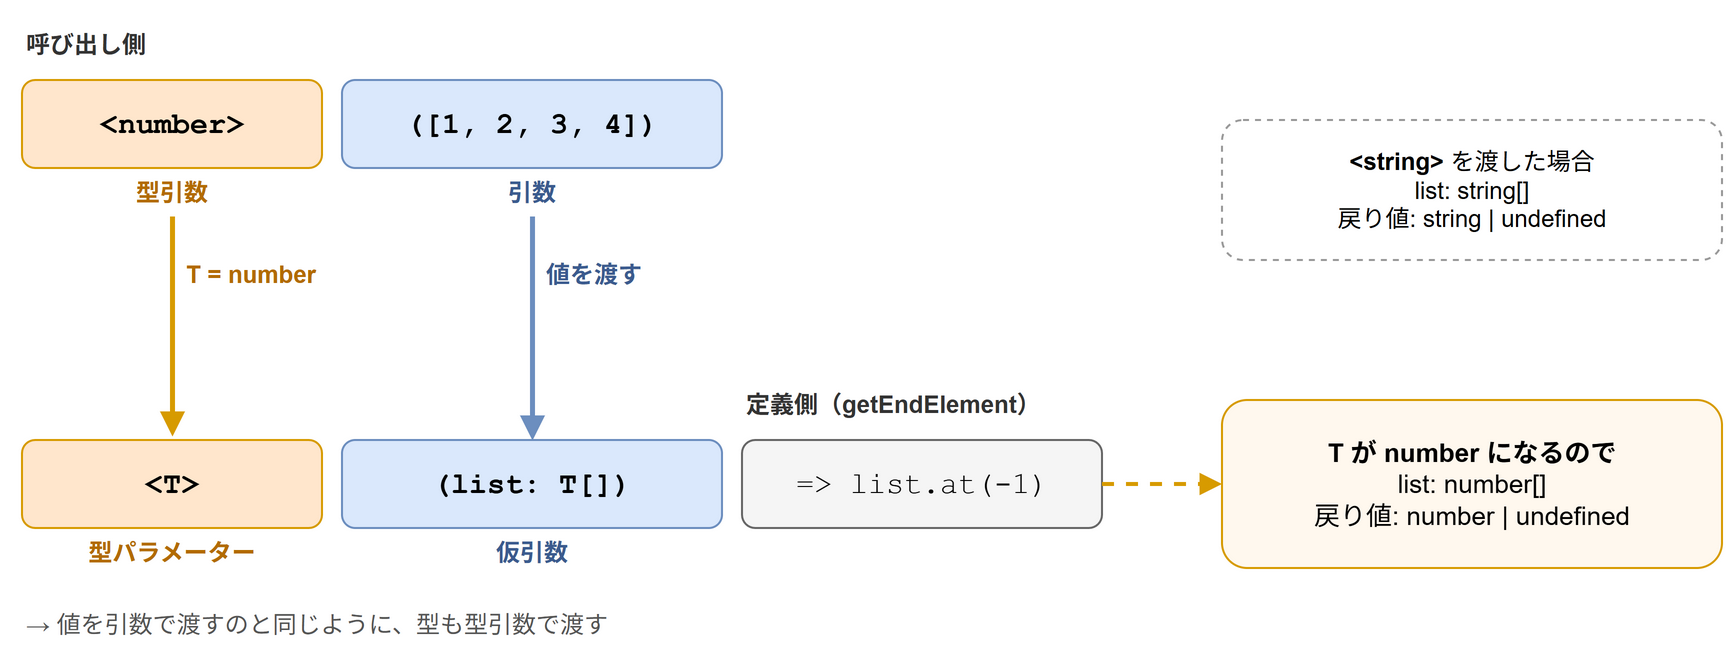

The diagram above was exported from draw.io. Its source (the exported page's mxGraphModel, read from the mxfile embedded in the PNG):
<mxGraphModel grid="1" gridSize="10" page="0">
  <root>
    <mxCell id="0" />
    <mxCell id="1" parent="0" />
    <mxCell id="c2" value="呼び出し側" style="text;html=1;whiteSpace=wrap;align=left;verticalAlign=middle;fontSize=12;fontColor=#333333;fontStyle=1;" vertex="1" parent="1">
      <mxGeometry x="20" y="10" width="300" height="24" as="geometry" />
    </mxCell>
    <mxCell id="c3" value="&amp;lt;number&amp;gt;" style="rounded=1;whiteSpace=wrap;html=1;fontSize=15;fillColor=#ffe6cc;strokeColor=#d79b00;fontStyle=1;fontFamily=Courier New;" vertex="1" parent="1">
      <mxGeometry x="20" y="40" width="150" height="44" as="geometry" />
    </mxCell>
    <mxCell id="c4" value="([1, 2, 3, 4])" style="rounded=1;whiteSpace=wrap;html=1;fontSize=15;fillColor=#dae8fc;strokeColor=#6c8ebf;fontStyle=1;fontFamily=Courier New;" vertex="1" parent="1">
      <mxGeometry x="180" y="40" width="190" height="44" as="geometry" />
    </mxCell>
    <mxCell id="c5" value="型引数" style="text;html=1;whiteSpace=wrap;align=center;verticalAlign=middle;fontSize=12;fontColor=#b36b00;fontStyle=1;" vertex="1" parent="1">
      <mxGeometry x="20" y="86" width="150" height="20" as="geometry" />
    </mxCell>
    <mxCell id="c6" value="引数" style="text;html=1;whiteSpace=wrap;align=center;verticalAlign=middle;fontSize=12;fontColor=#3b5b8f;fontStyle=1;" vertex="1" parent="1">
      <mxGeometry x="180" y="86" width="190" height="20" as="geometry" />
    </mxCell>
    <mxCell id="c7" value="定義側（getEndElement）" style="text;html=1;whiteSpace=wrap;align=left;verticalAlign=middle;fontSize=12;fontColor=#333333;fontStyle=1;" vertex="1" parent="1">
      <mxGeometry x="380" y="190" width="240" height="24" as="geometry" />
    </mxCell>
    <mxCell id="c8" value="&amp;lt;T&amp;gt;" style="rounded=1;whiteSpace=wrap;html=1;fontSize=15;fillColor=#ffe6cc;strokeColor=#d79b00;fontStyle=1;fontFamily=Courier New;" vertex="1" parent="1">
      <mxGeometry x="20" y="220" width="150" height="44" as="geometry" />
    </mxCell>
    <mxCell id="c9" value="(list: T[])" style="rounded=1;whiteSpace=wrap;html=1;fontSize=15;fillColor=#dae8fc;strokeColor=#6c8ebf;fontStyle=1;fontFamily=Courier New;" vertex="1" parent="1">
      <mxGeometry x="180" y="220" width="190" height="44" as="geometry" />
    </mxCell>
    <mxCell id="c10" value="=&gt; list.at(-1)" style="rounded=1;whiteSpace=wrap;html=1;fontSize=15;fillColor=#f5f5f5;strokeColor=#666666;fontFamily=Courier New;" vertex="1" parent="1">
      <mxGeometry x="380" y="220" width="180" height="44" as="geometry" />
    </mxCell>
    <mxCell id="c11" value="型パラメーター" style="text;html=1;whiteSpace=wrap;align=center;verticalAlign=middle;fontSize=12;fontColor=#b36b00;fontStyle=1;" vertex="1" parent="1">
      <mxGeometry x="20" y="266" width="150" height="20" as="geometry" />
    </mxCell>
    <mxCell id="c12" value="仮引数" style="text;html=1;whiteSpace=wrap;align=center;verticalAlign=middle;fontSize=12;fontColor=#3b5b8f;fontStyle=1;" vertex="1" parent="1">
      <mxGeometry x="180" y="266" width="190" height="20" as="geometry" />
    </mxCell>
    <mxCell id="c13" value="" style="html=1;endArrow=block;endFill=1;strokeColor=#d79b00;strokeWidth=2.5;fontSize=12;labelBackgroundColor=none;verticalAlign=bottom;" edge="1" parent="1">
      <mxGeometry relative="1" as="geometry">
        <mxPoint x="95" y="108" as="sourcePoint" />
        <mxPoint x="95" y="218" as="targetPoint" />
      </mxGeometry>
    </mxCell>
    <mxCell id="c14" value="" style="html=1;endArrow=block;endFill=1;strokeColor=#6c8ebf;strokeWidth=2.5;fontSize=12;labelBackgroundColor=none;verticalAlign=bottom;" edge="1" parent="1">
      <mxGeometry relative="1" as="geometry">
        <mxPoint x="275" y="108" as="sourcePoint" />
        <mxPoint x="275" y="220" as="targetPoint" />
      </mxGeometry>
    </mxCell>
    <mxCell id="c15" value="T = number" style="text;html=1;whiteSpace=wrap;align=left;verticalAlign=middle;fontSize=12;fontColor=#b36b00;fontStyle=1;" vertex="1" parent="1">
      <mxGeometry x="100" y="125" width="90" height="24" as="geometry" />
    </mxCell>
    <mxCell id="c16" value="値を渡す" style="text;html=1;whiteSpace=wrap;align=left;verticalAlign=middle;fontSize=12;fontColor=#3b5b8f;fontStyle=1;" vertex="1" parent="1">
      <mxGeometry x="280" y="125" width="100" height="24" as="geometry" />
    </mxCell>
    <mxCell id="c17" value="→ 値を引数で渡すのと同じように、型も型引数で渡す" style="text;html=1;whiteSpace=wrap;align=left;verticalAlign=middle;fontSize=12;fontColor=#555555;" vertex="1" parent="1">
      <mxGeometry x="20" y="300" width="560" height="24" as="geometry" />
    </mxCell>
    <mxCell id="c18" value="&lt;b&gt;T が number になるので&lt;/b&gt;&lt;br&gt;list: number[]&lt;br&gt;戻り値: number | undefined" style="rounded=1;whiteSpace=wrap;html=1;fontSize=13;fillColor=#fff8ee;strokeColor=#d79b00;" vertex="1" parent="1">
      <mxGeometry x="620" y="200" width="250" height="84" as="geometry" />
    </mxCell>
    <mxCell id="c19" value="&lt;b&gt;&amp;lt;string&amp;gt;&lt;/b&gt; を渡した場合&lt;br&gt;list: string[]&lt;br&gt;戻り値: string | undefined" style="rounded=1;whiteSpace=wrap;html=1;fontSize=12;fillColor=#ffffff;strokeColor=#999999;dashed=1;" vertex="1" parent="1">
      <mxGeometry x="620" y="60" width="250" height="70" as="geometry" />
    </mxCell>
    <mxCell id="c20" value="" style="html=1;endArrow=block;endFill=1;strokeColor=#d79b00;strokeWidth=2;fontSize=12;labelBackgroundColor=none;verticalAlign=bottom;dashed=1;" edge="1" parent="1">
      <mxGeometry relative="1" as="geometry">
        <mxPoint x="560" y="242" as="sourcePoint" />
        <mxPoint x="620" y="242" as="targetPoint" />
      </mxGeometry>
    </mxCell>
  </root>
</mxGraphModel>